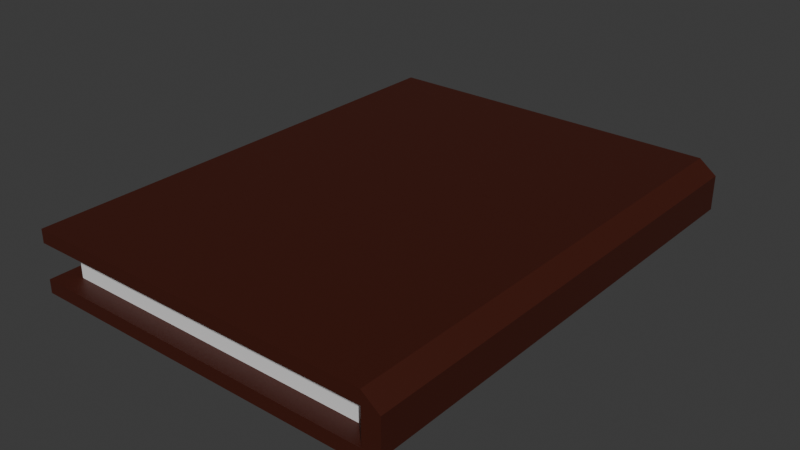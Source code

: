 # Source: compendium.blend  (saved by Blender 4.0.36; exported with 4.5.12 LTS)
import bpy
from mathutils import Matrix  # noqa: F401  (used for matrix-valued properties, if any)

bpy.ops.wm.read_factory_settings(use_empty=True)
scene = bpy.context.scene
scene.name = 'Scene'

# ---- collections
col_collection = bpy.data.collections.new('Collection'); scene.collection.children.link(col_collection)

# ---- materials (node trees are filled in below, after node groups)
mat_activepaper = bpy.data.materials.new('ActivePaper')
mat_activepaper.use_transparent_shadow = False
mat_cover = bpy.data.materials.new('Cover')
mat_cover.use_transparent_shadow = False
mat_paper = bpy.data.materials.new('Paper')
mat_paper.alpha_threshold = 0.0
mat_paper.use_transparent_shadow = False
mat_paper.roughness = 0.5
mat_paper.line_color = (0.0, 0.0, 0.0, 1.0)

# ---- material node trees
mat_activepaper.use_nodes = True; mat_activepaper.node_tree.nodes.clear()
_N = mat_activepaper.node_tree.nodes; _L = mat_activepaper.node_tree.links
n0 = _N.new('ShaderNodeBsdfPrincipled'); n0.name = 'Principled BSDF'; n0.location = (10, 300)
n0.inputs[3].default_value = 1.45
n1 = _N.new('ShaderNodeOutputMaterial'); n1.name = 'Material Output'; n1.location = (300, 300)
_L.new(n0.outputs[0], n1.inputs[0])
n1.is_active_output = True
mat_cover.use_nodes = True; mat_cover.node_tree.nodes.clear()
_N = mat_cover.node_tree.nodes; _L = mat_cover.node_tree.links
n0 = _N.new('ShaderNodeBsdfPrincipled'); n0.name = 'Principled BSDF'; n0.location = (10, 300)
n0.inputs[0].default_value = (0.05554, 0.009526, 0.004026, 1.0)
n0.inputs[3].default_value = 1.45
n1 = _N.new('ShaderNodeOutputMaterial'); n1.name = 'Material Output'; n1.location = (300, 300)
_L.new(n0.outputs[0], n1.inputs[0])
n1.is_active_output = True
mat_paper.use_nodes = True; mat_paper.node_tree.nodes.clear()
_N = mat_paper.node_tree.nodes; _L = mat_paper.node_tree.links
n0 = _N.new('ShaderNodeOutputMaterial'); n0.name = 'Material Output'; n0.location = (300, 300)
n1 = _N.new('ShaderNodeBsdfPrincipled'); n1.name = 'Principled BSDF'; n1.location = (10, 300)
n1.inputs[3].default_value = 1.45
_L.new(n1.outputs[0], n0.inputs[0])
n0.is_active_output = True

# ---- world
world_world = bpy.data.worlds.new('World'); scene.world = world_world
world_world.use_nodes = True; world_world.node_tree.nodes.clear()
_N = world_world.node_tree.nodes; _L = world_world.node_tree.links
n0 = _N.new('ShaderNodeOutputWorld'); n0.name = 'World Output'; n0.location = (300, 300)
n1 = _N.new('ShaderNodeBackground'); n1.name = 'Background'; n1.location = (10, 300)
n1.inputs[0].default_value = (0.05088, 0.05088, 0.05088, 1.0)
_L.new(n1.outputs[0], n0.inputs[0])
n0.is_active_output = True
world_world.color = (0.05088, 0.05088, 0.05088)
world_world.use_sun_shadow = False
world_world.sun_shadow_jitter_overblur = 0.0

# ---- meshes
me_plane = bpy.data.meshes.new('Plane')
me_plane.from_pydata([(-0.1215, -0.1722, -0.005267), (0.1215, -0.1722, -0.005267), (-0.1215, 0.1722, -0.005267), (0.1215, 0.1722, -0.005267)], [], [(0, 1, 3, 2)])
_uv = me_plane.uv_layers.new(name='UVMap')
_uv.uv.foreach_set('vector', [0.0, 0.0, 1.0, 0.0, 1.0, 1.0, 0.0, 1.0])
me_plane.materials.append(mat_activepaper)
me_plane.use_mirror_x = True
me_plane.use_mirror_y = True
me_plane.update()
me_cube_003 = bpy.data.meshes.new('Cube.003')
me_cube_003.from_pydata([(0.1216, -0.1722, 0.01866), (0.1369, -0.1874, -0.00522), (0.1216, -0.1722, 0.00522), (-0.1369, -0.1874, -0.00522), (-0.1216, -0.1722, 0.00522), (0.1369, 0.1874, -0.00522), (0.1216, 0.1722, 0.00522), (-0.1369, 0.1874, -0.00522), (-0.1216, 0.1722, 0.00522), (0.1369, -0.1874, 0.00522), (-0.1369, -0.1874, 0.00522), (-0.1369, 0.1874, 0.00522), (0.1369, 0.1874, 0.00522), (-0.1216, -0.1722, 0.01875), (-0.1216, 0.1722, 0.01875), (0.1216, 0.1722, 0.01875), (0.1505, 0.1874, 0.00522), (0.1505, -0.1874, 0.00522), (0.1369, 0.1874, 0.01871), (0.1369, -0.1874, 0.01871), (0.1505, 0.1874, 0.01871), (0.1505, -0.1874, 0.01871)], [], [(12, 16, 5), (1, 9, 10, 3), (3, 10, 11, 7), (7, 11, 12, 5), (3, 7, 5, 1), (6, 8, 14, 15), (2, 4, 10, 9), (4, 8, 11, 10), (8, 6, 12, 11), (6, 2, 9, 12), (4, 2, 0, 13), (2, 6, 15, 0), (8, 4, 13, 14), (12, 6, 15), (9, 0, 2), (18, 20, 16, 12), (9, 1, 17), (1, 5, 16, 17), (9, 17, 21, 19), (17, 16, 20, 21), (15, 18, 12), (9, 19, 0), (18, 12, 9, 19), (20, 18, 19, 21), (19, 18, 15, 0)])
me_cube_003.polygons.foreach_set('material_index', [0, 0, 0, 0, 0, 1, 0, 0, 0, 0, 1, 0, 1, 0, 0, 0, 0, 0, 0, 0, 0, 0, 0, 0, 0])
_uv = me_cube_003.uv_layers.new(name='UVMap')
_uv.uv.foreach_set('vector', [0.625, 0.75, 0.625, 0.75, 0.375, 0.75, 0.375, 0.0, 0.625, 0.0, 0.625, 0.25, 0.375, 0.25, 0.375, 0.25, 0.625, 0.25, 0.625, 0.5, 0.375, 0.5, 0.375, 0.5, 0.625, 0.5, 0.625, 0.75, 0.375, 0.75, 0.125, 0.5, 0.375, 0.5, 0.375, 0.75, 0.125, 0.75, 0.6352, 0.736, 0.6352, 0.514, 0.6352, 0.514, 0.6352, 0.736, 0.8648, 0.736, 0.8648, 0.514, 0.875, 0.5, 0.875, 0.75, 0.8648, 0.514, 0.6352, 0.514, 0.625, 0.5, 0.875, 0.5, 0.6352, 0.514, 0.6352, 0.736, 0.625, 0.75, 0.625, 0.5, 0.6352, 0.736, 0.8648, 0.736, 0.875, 0.75, 0.625, 0.75, 0.8648, 0.514, 0.8648, 0.736, 0.8648, 0.736, 0.8648, 0.514, 0.8648, 0.736, 0.6352, 0.736, 0.6352, 0.736, 0.8648, 0.736, 0.6352, 0.514, 0.8648, 0.514, 0.8648, 0.514, 0.6352, 0.514, 0.625, 0.75, 0.6352, 0.736, 0.6352, 0.736, 0.875, 0.75, 0.8648, 0.736, 0.8648, 0.736, 0.75, 0.75, 0.75, 0.75, 0.625, 0.75, 0.625, 0.75, 0.875, 0.75, 0.375, 0.0, 0.875, 0.75, 0.375, 0.0, 0.375, 0.75, 0.0, 0.0, 0.875, 0.75, 0.875, 0.75, 0.875, 0.75, 0.75, 0.75, 0.75, 0.75, 0.0, 0.0, 0.0, 0.0, 0.0, 0.0, 0.0, 0.0, 0.8648, 0.736, 0.75, 0.75, 0.625, 0.75, 0.875, 0.75, 0.75, 0.75, 0.6352, 0.736, 0.0, 0.0, 0.0, 0.0, 0.0, 0.0, 0.0, 0.0, 0.0, 0.0, 0.0, 0.0, 0.75, 0.75, 0.0, 0.0, 0.0, 0.0, 0.0, 0.0, 0.0, 0.0, 0.0, 0.0])
me_cube_003.materials.append(mat_cover)
me_cube_003.materials.append(mat_paper)
me_cube_003.update()
me_cube_004 = bpy.data.meshes.new('Cube.004')
me_cube_004.from_pydata([(-0.0136, 0.1879, 0.02394), (-0.02888, 0.1726, 0.01351), (-0.2874, 0.1879, 0.02394), (-0.2721, 0.1726, 0.01351), (-0.0136, -0.187, 0.02394), (-0.02888, -0.1717, 0.01351), (-0.2874, -0.187, 0.02394), (-0.2721, -0.1717, 0.01351), (-0.0136, 0.1879, 0.01351), (-0.2874, 0.1879, 0.01351), (-0.2874, -0.187, 0.01351), (-0.0136, -0.187, 0.01351), (-5.96e-08, 0.1879, 0.01351), (-0.2721, 0.1726, 0.0003256), (-0.2721, -0.1717, 0.0003255), (-0.02888, -0.1717, -2.168e-05), (-8.941e-08, -0.187, 0.01351), (-0.02888, 0.1726, 6.135e-05), (-0.0136, 0.1879, 1.985e-05), (-0.0136, -0.187, 1.984e-05), (-7.451e-08, 0.1879, 1.985e-05), (-7.451e-08, -0.187, 1.984e-05)], [], [(0, 8, 9, 2), (2, 9, 10, 6), (6, 10, 11, 4), (2, 6, 4, 0), (5, 7, 14, 15), (1, 3, 9, 8), (3, 7, 10, 9), (7, 5, 11, 10), (5, 1, 8, 11), (3, 1, 17, 13), (1, 5, 15, 17), (7, 3, 13, 14), (17, 15, 14, 13), (8, 0, 12), (8, 17, 1), (18, 17, 8), (5, 15, 11), (11, 15, 19), (11, 16, 4), (21, 20, 12, 16), (19, 21, 16, 11), (0, 4, 16, 12), (8, 12, 20, 18), (11, 19, 18, 8), (20, 21, 19, 18), (15, 17, 18, 19)])
me_cube_004.polygons.foreach_set('material_index', [0, 0, 0, 0, 1, 0, 0, 0, 0, 1, 0, 1, 1, 0, 0, 0, 0, 0, 0, 0, 0, 0, 0, 0, 0, 0])
_uv = me_cube_004.uv_layers.new(name='UVMap')
_uv.uv.foreach_set('vector', [0.375, 0.0, 0.625, 0.0, 0.625, 0.25, 0.375, 0.25, 0.375, 0.25, 0.625, 0.25, 0.625, 0.5, 0.375, 0.5, 0.375, 0.5, 0.625, 0.5, 0.625, 0.75, 0.375, 0.75, 0.125, 0.5, 0.375, 0.5, 0.375, 0.75, 0.125, 0.75, 0.6352, 0.736, 0.6352, 0.514, 0.6352, 0.514, 0.6352, 0.736, 0.8648, 0.736, 0.8648, 0.514, 0.875, 0.5, 0.875, 0.75, 0.8648, 0.514, 0.6352, 0.514, 0.625, 0.5, 0.875, 0.5, 0.6352, 0.514, 0.6352, 0.736, 0.625, 0.75, 0.625, 0.5, 0.6352, 0.736, 0.8648, 0.736, 0.875, 0.75, 0.625, 0.75, 0.8648, 0.514, 0.8648, 0.736, 0.8648, 0.736, 0.8648, 0.514, 0.8648, 0.736, 0.6352, 0.736, 0.6352, 0.736, 0.8648, 0.736, 0.6352, 0.514, 0.8648, 0.514, 0.8648, 0.514, 0.6352, 0.514, 0.6352, 0.736, 0.8648, 0.736, 0.6352, 0.514, 0.8648, 0.514, 0.875, 0.75, 0.375, 0.0, 0.875, 0.75, 0.875, 0.75, 0.8648, 0.736, 0.8648, 0.736, 0.75, 0.75, 0.8648, 0.736, 0.875, 0.75, 0.6352, 0.736, 0.6352, 0.736, 0.625, 0.75, 0.625, 0.75, 0.6352, 0.736, 0.75, 0.75, 0.625, 0.75, 0.625, 0.75, 0.375, 0.75, 0.0, 0.0, 0.0, 0.0, 0.0, 0.0, 0.0, 0.0, 0.75, 0.75, 0.75, 0.75, 0.625, 0.75, 0.625, 0.75, 0.375, 0.0, 0.375, 0.75, 0.0, 0.0, 0.875, 0.75, 0.875, 0.75, 0.875, 0.75, 0.75, 0.75, 0.75, 0.75, 0.0, 0.0, 0.0, 0.0, 0.0, 0.0, 0.0, 0.0, 0.0, 0.0, 0.0, 0.0, 0.75, 0.75, 0.0, 0.0, 0.0, 0.0, 0.0, 0.0, 0.0, 0.0, 0.0, 0.0])
me_cube_004.materials.append(mat_cover)
me_cube_004.materials.append(mat_paper)
me_cube_004.update()

# ---- objects
ob_paper = bpy.data.objects.new('Paper', me_plane)
ob_book = bpy.data.objects.new('Book', me_cube_003)
ob_cover = bpy.data.objects.new('Cover', me_cube_004)

# ---- transforms, parenting, visibility, modifiers, constraints
ob_paper.location = (0.0, 0.0, 0.02426)
ob_paper.rotation_euler = (0.0, 0.0, 3.142)
ob_paper.use_mesh_mirror_x = True
ob_paper.use_mesh_mirror_y = True
ob_book.location = (0.0, 0.0, 0.0)
_vg = ob_book.vertex_groups.new(name='Bone')
_vg = ob_book.vertex_groups.new(name='Bone.005')
_vg = ob_book.vertex_groups.new(name='Bone.001')
_vg = ob_book.vertex_groups.new(name='Bone.003')
ob_cover.location = (0.1505, -0.0004253, 0.01869)
_vg = ob_cover.vertex_groups.new(name='Bone')
_vg = ob_cover.vertex_groups.new(name='Bone.005')
_vg = ob_cover.vertex_groups.new(name='Bone.001')
_vg = ob_cover.vertex_groups.new(name='Bone.003')

# ---- collection membership
col_collection.objects.link(ob_paper)
col_collection.objects.link(ob_book)
col_collection.objects.link(ob_cover)

# ---- scene / render settings (as saved in the file)
scene.frame_start = 1; scene.frame_end = 250; scene.frame_set(1)
scene.render.engine = 'BLENDER_EEVEE_NEXT'
scene.cycles.sampling_pattern = 'TABULATED_SOBOL'
bpy.context.view_layer.update()

# ---- added for rendering (the .blend has no active camera and no usable light): camera, sun
cam_auto = bpy.data.cameras.new('AutoCamera')
cam_auto.lens = 50.0
cam_auto.sensor_width = 36.0
cam_auto.clip_end = 1000.0
ob_auto_camera = bpy.data.objects.new('AutoCamera', cam_auto)
scene.collection.objects.link(ob_auto_camera)
ob_auto_camera.location = (0.44605, -0.527103, 0.370107)
ob_auto_camera.rotation_euler = (1.09748, -7.21219e-08, 0.694738)
scene.camera = ob_auto_camera
light_auto_sun = bpy.data.lights.new('AutoSun', 'SUN')
light_auto_sun.energy = 3.0
light_auto_sun.angle = 0.0523599
ob_auto_sun = bpy.data.objects.new('AutoSun', light_auto_sun)
scene.collection.objects.link(ob_auto_sun)
ob_auto_sun.rotation_euler = (0.872665, 0.174533, 0.523599)
bpy.context.view_layer.update()
